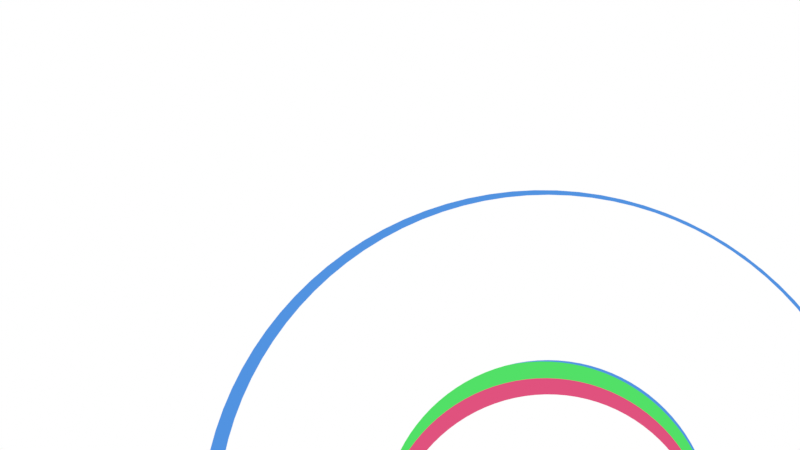 # Source: transition.blend  (saved by Blender 2.83.19; exported with 4.5.12 LTS)
import bpy
from mathutils import Matrix  # noqa: F401  (used for matrix-valued properties, if any)

bpy.ops.wm.read_factory_settings(use_empty=True)
scene = bpy.context.scene
scene.name = 'Scene'

# ---- collections
col_collection = bpy.data.collections.new('Collection'); scene.collection.children.link(col_collection)
col_logo = bpy.data.collections.new('logo'); col_collection.children.link(col_logo)

# ---- materials (node trees are filled in below, after node groups)
mat_black = bpy.data.materials.new('black')
mat_black.use_transparent_shadow = False
mat_black_001 = bpy.data.materials.new('black.001')
mat_black_001.use_transparent_shadow = False
mat_black_002 = bpy.data.materials.new('black.002')
mat_black_002.use_transparent_shadow = False
mat_black_003 = bpy.data.materials.new('black.003')
mat_black_003.use_transparent_shadow = False
mat_black_004 = bpy.data.materials.new('black.004')
mat_black_004.use_transparent_shadow = False
mat_black_005 = bpy.data.materials.new('black.005')
mat_black_005.use_transparent_shadow = False

# ---- material node trees
mat_black.use_nodes = True; mat_black.node_tree.nodes.clear()
_N = mat_black.node_tree.nodes; _L = mat_black.node_tree.links
n0 = _N.new('ShaderNodeOutputMaterial'); n0.name = 'Material Output'; n0.location = (300, 300)
n1 = _N.new('ShaderNodeEmission'); n1.name = 'Emission'; n1.location = (10, 300)
_L.new(n1.outputs[0], n0.inputs[0])
n0.is_active_output = True
mat_black_001.use_nodes = True; mat_black_001.node_tree.nodes.clear()
_N = mat_black_001.node_tree.nodes; _L = mat_black_001.node_tree.links
n0 = _N.new('ShaderNodeOutputMaterial'); n0.name = 'Material Output'; n0.location = (300, 300)
n1 = _N.new('ShaderNodeEmission'); n1.name = 'Emission'; n1.location = (10, 300)
n1.inputs[0].default_value = (0.08438, 0.2918, 0.7529, 1.0)
_L.new(n1.outputs[0], n0.inputs[0])
n0.is_active_output = True
mat_black_002.use_nodes = True; mat_black_002.node_tree.nodes.clear()
_N = mat_black_002.node_tree.nodes; _L = mat_black_002.node_tree.links
n0 = _N.new('ShaderNodeOutputMaterial'); n0.name = 'Material Output'; n0.location = (300, 300)
n1 = _N.new('ShaderNodeEmission'); n1.name = 'Emission'; n1.location = (10, 300)
n1.inputs[0].default_value = (0.08438, 0.2918, 0.7529, 1.0)
_L.new(n1.outputs[0], n0.inputs[0])
n0.is_active_output = True
mat_black_003.use_nodes = True; mat_black_003.node_tree.nodes.clear()
_N = mat_black_003.node_tree.nodes; _L = mat_black_003.node_tree.links
n0 = _N.new('ShaderNodeOutputMaterial'); n0.name = 'Material Output'; n0.location = (300, 300)
n1 = _N.new('ShaderNodeEmission'); n1.name = 'Emission'; n1.location = (10, 300)
n1.inputs[0].default_value = (0.08438, 0.7454, 0.1356, 1.0)
_L.new(n1.outputs[0], n0.inputs[0])
n0.is_active_output = True
mat_black_004.use_nodes = True; mat_black_004.node_tree.nodes.clear()
_N = mat_black_004.node_tree.nodes; _L = mat_black_004.node_tree.links
n0 = _N.new('ShaderNodeOutputMaterial'); n0.name = 'Material Output'; n0.location = (300, 300)
n1 = _N.new('ShaderNodeEmission'); n1.name = 'Emission'; n1.location = (10, 300)
n1.inputs[0].default_value = (0.7454, 0.08438, 0.2086, 1.0)
_L.new(n1.outputs[0], n0.inputs[0])
n0.is_active_output = True
mat_black_005.use_nodes = True; mat_black_005.node_tree.nodes.clear()
_N = mat_black_005.node_tree.nodes; _L = mat_black_005.node_tree.links
n0 = _N.new('ShaderNodeOutputMaterial'); n0.name = 'Material Output'; n0.location = (300, 300)
n1 = _N.new('ShaderNodeEmission'); n1.name = 'Emission'; n1.location = (10, 300)
n1.inputs[0].default_value = (0.7454, 0.08438, 0.2086, 1.0)
_L.new(n1.outputs[0], n0.inputs[0])
n0.is_active_output = True

# ---- world
world_world = bpy.data.worlds.new('World'); scene.world = world_world
world_world.color = (1.0, 1.0, 1.0)
world_world.use_sun_shadow = False
world_world.sun_shadow_jitter_overblur = 0.0

# ---- cameras
cam_camera_001 = bpy.data.cameras.new('Camera.001')
cam_camera_001.type = 'ORTHO'
cam_camera_001.ortho_scale = 4.91

# ---- curves / text
cu_path3075 = bpy.data.curves.new('path3075', 'CURVE')
cu_path3075.dimensions = '2D'
_sp = cu_path3075.splines.new('BEZIER'); _sp.bezier_points.add(7)
_sp.bezier_points.foreach_set('co', [-0.001505, 0.00301, 0.0, -0.00257, 0.002569, 0.0, -0.00301, 0.001505, 0.0, -0.00257, 0.0004408, 0.0, -0.001505, 0.0, 0.0, 0.0, 0.0, 0.0, 0.0, 0.001505, 0.0, -0.0004409, 0.002569, 0.0])
_sp.bezier_points.foreach_set('handle_left', [-0.001106, 0.00301, 0.0, -0.002287, 0.002851, 0.0, -0.00301, 0.001904, 0.0, -0.002852, 0.000723, 0.0, -0.001904, 0.0, 0.0, 0.0, 0.0, 0.0, 0.0, 0.001003, 0.0, -0.0001586, 0.002287, 0.0])
_sp.bezier_points.foreach_set('handle_right', [-0.001904, 0.00301, 0.0, -0.002852, 0.002287, 0.0, -0.00301, 0.001106, 0.0, -0.002287, 0.0001586, 0.0, -0.001505, 0.0, 0.0, 0.0, 0.0005016, 0.0, 0.0, 0.001904, 0.0, -0.0007232, 0.002851, 0.0])
for _p, _l, _r in zip(_sp.bezier_points, ['FREE', 'FREE', 'FREE', 'FREE', 'FREE', 'FREE', 'VECTOR', 'FREE'], ['FREE', 'FREE', 'FREE', 'FREE', 'FREE', 'VECTOR', 'FREE', 'FREE']): _p.handle_left_type = _l; _p.handle_right_type = _r
_sp.use_cyclic_u = True
_sp = cu_path3075.splines.new('BEZIER'); _sp.bezier_points.add(7)
_sp.bezier_points.foreach_set('co', [-0.001505, 0.002257, 0.0, -0.000973, 0.002037, 0.0, -0.0007526, 0.001505, 0.0, -0.000973, 0.0009728, 0.0, -0.001505, 0.0007525, 0.0, -0.002037, 0.0009728, 0.0, -0.002258, 0.001505, 0.0, -0.002037, 0.002037, 0.0])
_sp.bezier_points.foreach_set('handle_left', [-0.001705, 0.002257, 0.0, -0.001114, 0.002178, 0.0, -0.0007526, 0.001704, 0.0, -0.0008319, 0.001114, 0.0, -0.001306, 0.0007525, 0.0, -0.001896, 0.0008317, 0.0, -0.002258, 0.001305, 0.0, -0.002179, 0.001896, 0.0])
_sp.bezier_points.foreach_set('handle_right', [-0.001306, 0.002257, 0.0, -0.0008319, 0.001896, 0.0, -0.0007526, 0.001305, 0.0, -0.001114, 0.0008317, 0.0, -0.001705, 0.0007525, 0.0, -0.002179, 0.001114, 0.0, -0.002258, 0.001704, 0.0, -0.001896, 0.002178, 0.0])
_sp.use_cyclic_u = True
cu_path3075.materials.append(mat_black)
cu_path3075.use_path_clamp = True
cu_path3075.fill_mode = 'BOTH'
cu_path3082 = bpy.data.curves.new('path3082', 'CURVE')
cu_path3082.dimensions = '2D'
_sp = cu_path3082.splines.new('BEZIER'); _sp.bezier_points.add(7)
_sp.bezier_points.foreach_set('co', [0.0007526, -0.001505, 0.0, 0.001285, -0.001284, 0.0, 0.001505, -0.0007524, 0.0, 0.001285, -0.0002204, 0.0, 0.0007526, 0.0, 0.0, 0.0, 0.0, 0.0, 0.0, -0.0007524, 0.0, 0.0002204, -0.001284, 0.0])
_sp.bezier_points.foreach_set('handle_left', [0.000553, -0.001505, 0.0, 0.001144, -0.001426, 0.0, 0.001505, -0.000952, 0.0, 0.001426, -0.0003615, 0.0, 0.0009522, 0.0, 0.0, 0.0, 0.0, 0.0, 0.0, -0.0005016, 0.0, 7.929e-05, -0.001143, 0.0])
_sp.bezier_points.foreach_set('handle_right', [0.0009522, -0.001505, 0.0, 0.001426, -0.001143, 0.0, 0.001505, -0.0005529, 0.0, 0.001144, -7.927e-05, 0.0, 0.0007526, 0.0, 0.0, 0.0, -0.0002508, 0.0, 0.0, -0.000952, 0.0, 0.0003616, -0.001426, 0.0])
for _p, _l, _r in zip(_sp.bezier_points, ['FREE', 'FREE', 'FREE', 'FREE', 'FREE', 'FREE', 'VECTOR', 'FREE'], ['FREE', 'FREE', 'FREE', 'FREE', 'FREE', 'VECTOR', 'FREE', 'FREE']): _p.handle_left_type = _l; _p.handle_right_type = _r
_sp.use_cyclic_u = True
cu_path3082.materials.append(mat_black)
cu_path3082.use_path_clamp = True
cu_path3082.fill_mode = 'BOTH'
cu_path3075_001 = bpy.data.curves.new('path3075.001', 'CURVE')
cu_path3075_001.dimensions = '2D'
_sp = cu_path3075_001.splines.new('BEZIER'); _sp.bezier_points.add(7)
_sp.bezier_points.foreach_set('co', [-0.001505, 0.00301, 0.0, -0.00257, 0.002569, 0.0, -0.00301, 0.001505, 0.0, -0.00257, 0.0004408, 0.0, -0.001505, 0.0, 0.0, 0.0, 0.0, 0.0, 0.0, 0.001505, 0.0, -0.0004409, 0.002569, 0.0])
_sp.bezier_points.foreach_set('handle_left', [-0.001106, 0.00301, 0.0, -0.002287, 0.002851, 0.0, -0.00301, 0.001904, 0.0, -0.002852, 0.000723, 0.0, -0.001904, 0.0, 0.0, 0.0, 0.0, 0.0, 0.0, 0.001003, 0.0, -0.0001586, 0.002287, 0.0])
_sp.bezier_points.foreach_set('handle_right', [-0.001904, 0.00301, 0.0, -0.002852, 0.002287, 0.0, -0.00301, 0.001106, 0.0, -0.002287, 0.0001586, 0.0, -0.001505, 0.0, 0.0, 0.0, 0.0005016, 0.0, 0.0, 0.001904, 0.0, -0.0007232, 0.002851, 0.0])
for _p, _l, _r in zip(_sp.bezier_points, ['FREE', 'FREE', 'FREE', 'FREE', 'FREE', 'FREE', 'VECTOR', 'FREE'], ['FREE', 'FREE', 'FREE', 'FREE', 'FREE', 'VECTOR', 'FREE', 'FREE']): _p.handle_left_type = _l; _p.handle_right_type = _r
_sp.use_cyclic_u = True
_sp = cu_path3075_001.splines.new('BEZIER'); _sp.bezier_points.add(7)
_sp.bezier_points.foreach_set('co', [-0.001505, 0.002257, 0.0, -0.000973, 0.002037, 0.0, -0.0007526, 0.001505, 0.0, -0.000973, 0.0009728, 0.0, -0.001505, 0.0007525, 0.0, -0.002037, 0.0009728, 0.0, -0.002258, 0.001505, 0.0, -0.002037, 0.002037, 0.0])
_sp.bezier_points.foreach_set('handle_left', [-0.001705, 0.002257, 0.0, -0.001114, 0.002178, 0.0, -0.0007526, 0.001704, 0.0, -0.0008319, 0.001114, 0.0, -0.001306, 0.0007525, 0.0, -0.001896, 0.0008317, 0.0, -0.002258, 0.001305, 0.0, -0.002179, 0.001896, 0.0])
_sp.bezier_points.foreach_set('handle_right', [-0.001306, 0.002257, 0.0, -0.0008319, 0.001896, 0.0, -0.0007526, 0.001305, 0.0, -0.001114, 0.0008317, 0.0, -0.001705, 0.0007525, 0.0, -0.002179, 0.001114, 0.0, -0.002258, 0.001704, 0.0, -0.001896, 0.002178, 0.0])
_sp.use_cyclic_u = True
cu_path3075_001.materials.append(mat_black_001)
cu_path3075_001.use_path_clamp = True
cu_path3075_001.fill_mode = 'BOTH'
cu_path3082_001 = bpy.data.curves.new('path3082.001', 'CURVE')
cu_path3082_001.dimensions = '2D'
_sp = cu_path3082_001.splines.new('BEZIER'); _sp.bezier_points.add(7)
_sp.bezier_points.foreach_set('co', [0.0007526, -0.001505, 0.0, 0.001285, -0.001284, 0.0, 0.001505, -0.0007524, 0.0, 0.001285, -0.0002204, 0.0, 0.0007526, 0.0, 0.0, 0.0, 0.0, 0.0, 0.0, -0.0007524, 0.0, 0.0002204, -0.001284, 0.0])
_sp.bezier_points.foreach_set('handle_left', [0.000553, -0.001505, 0.0, 0.001144, -0.001426, 0.0, 0.001505, -0.000952, 0.0, 0.001426, -0.0003615, 0.0, 0.0009522, 0.0, 0.0, 0.0, 0.0, 0.0, 0.0, -0.0005016, 0.0, 7.929e-05, -0.001143, 0.0])
_sp.bezier_points.foreach_set('handle_right', [0.0009522, -0.001505, 0.0, 0.001426, -0.001143, 0.0, 0.001505, -0.0005529, 0.0, 0.001144, -7.927e-05, 0.0, 0.0007526, 0.0, 0.0, 0.0, -0.0002508, 0.0, 0.0, -0.000952, 0.0, 0.0003616, -0.001426, 0.0])
for _p, _l, _r in zip(_sp.bezier_points, ['FREE', 'FREE', 'FREE', 'FREE', 'FREE', 'FREE', 'VECTOR', 'FREE'], ['FREE', 'FREE', 'FREE', 'FREE', 'FREE', 'VECTOR', 'FREE', 'FREE']): _p.handle_left_type = _l; _p.handle_right_type = _r
_sp.use_cyclic_u = True
cu_path3082_001.materials.append(mat_black_002)
cu_path3082_001.use_path_clamp = True
cu_path3082_001.fill_mode = 'BOTH'
cu_path3075_002 = bpy.data.curves.new('path3075.002', 'CURVE')
cu_path3075_002.dimensions = '2D'
_sp = cu_path3075_002.splines.new('BEZIER'); _sp.bezier_points.add(7)
_sp.bezier_points.foreach_set('co', [-0.001505, 0.00301, 0.0, -0.00257, 0.002569, 0.0, -0.00301, 0.001505, 0.0, -0.00257, 0.0004408, 0.0, -0.001505, 0.0, 0.0, 0.0, 0.0, 0.0, 0.0, 0.001505, 0.0, -0.0004409, 0.002569, 0.0])
_sp.bezier_points.foreach_set('handle_left', [-0.001106, 0.00301, 0.0, -0.002287, 0.002851, 0.0, -0.00301, 0.001904, 0.0, -0.002852, 0.000723, 0.0, -0.001904, 0.0, 0.0, 0.0, 0.0, 0.0, 0.0, 0.001003, 0.0, -0.0001586, 0.002287, 0.0])
_sp.bezier_points.foreach_set('handle_right', [-0.001904, 0.00301, 0.0, -0.002852, 0.002287, 0.0, -0.00301, 0.001106, 0.0, -0.002287, 0.0001586, 0.0, -0.001505, 0.0, 0.0, 0.0, 0.0005016, 0.0, 0.0, 0.001904, 0.0, -0.0007232, 0.002851, 0.0])
for _p, _l, _r in zip(_sp.bezier_points, ['FREE', 'FREE', 'FREE', 'FREE', 'FREE', 'FREE', 'VECTOR', 'FREE'], ['FREE', 'FREE', 'FREE', 'FREE', 'FREE', 'VECTOR', 'FREE', 'FREE']): _p.handle_left_type = _l; _p.handle_right_type = _r
_sp.use_cyclic_u = True
_sp = cu_path3075_002.splines.new('BEZIER'); _sp.bezier_points.add(7)
_sp.bezier_points.foreach_set('co', [-0.001505, 0.002257, 0.0, -0.000973, 0.002037, 0.0, -0.0007526, 0.001505, 0.0, -0.000973, 0.0009728, 0.0, -0.001505, 0.0007525, 0.0, -0.002037, 0.0009728, 0.0, -0.002258, 0.001505, 0.0, -0.002037, 0.002037, 0.0])
_sp.bezier_points.foreach_set('handle_left', [-0.001705, 0.002257, 0.0, -0.001114, 0.002178, 0.0, -0.0007526, 0.001704, 0.0, -0.0008319, 0.001114, 0.0, -0.001306, 0.0007525, 0.0, -0.001896, 0.0008317, 0.0, -0.002258, 0.001305, 0.0, -0.002179, 0.001896, 0.0])
_sp.bezier_points.foreach_set('handle_right', [-0.001306, 0.002257, 0.0, -0.0008319, 0.001896, 0.0, -0.0007526, 0.001305, 0.0, -0.001114, 0.0008317, 0.0, -0.001705, 0.0007525, 0.0, -0.002179, 0.001114, 0.0, -0.002258, 0.001704, 0.0, -0.001896, 0.002178, 0.0])
_sp.use_cyclic_u = True
cu_path3075_002.materials.append(mat_black_003)
cu_path3075_002.use_path_clamp = True
cu_path3075_002.fill_mode = 'BOTH'
cu_path3082_002 = bpy.data.curves.new('path3082.002', 'CURVE')
cu_path3082_002.dimensions = '2D'
_sp = cu_path3082_002.splines.new('BEZIER'); _sp.bezier_points.add(7)
_sp.bezier_points.foreach_set('co', [0.0007526, -0.001505, 0.0, 0.001285, -0.001284, 0.0, 0.001505, -0.0007524, 0.0, 0.001285, -0.0002204, 0.0, 0.0007526, 0.0, 0.0, 0.0, 0.0, 0.0, 0.0, -0.0007524, 0.0, 0.0002204, -0.001284, 0.0])
_sp.bezier_points.foreach_set('handle_left', [0.000553, -0.001505, 0.0, 0.001144, -0.001426, 0.0, 0.001505, -0.000952, 0.0, 0.001426, -0.0003615, 0.0, 0.0009522, 0.0, 0.0, 0.0, 0.0, 0.0, 0.0, -0.0005016, 0.0, 7.929e-05, -0.001143, 0.0])
_sp.bezier_points.foreach_set('handle_right', [0.0009522, -0.001505, 0.0, 0.001426, -0.001143, 0.0, 0.001505, -0.0005529, 0.0, 0.001144, -7.927e-05, 0.0, 0.0007526, 0.0, 0.0, 0.0, -0.0002508, 0.0, 0.0, -0.000952, 0.0, 0.0003616, -0.001426, 0.0])
for _p, _l, _r in zip(_sp.bezier_points, ['FREE', 'FREE', 'FREE', 'FREE', 'FREE', 'FREE', 'VECTOR', 'FREE'], ['FREE', 'FREE', 'FREE', 'FREE', 'FREE', 'VECTOR', 'FREE', 'FREE']): _p.handle_left_type = _l; _p.handle_right_type = _r
_sp.use_cyclic_u = True
cu_path3082_002.materials.append(mat_black_003)
cu_path3082_002.use_path_clamp = True
cu_path3082_002.fill_mode = 'BOTH'
cu_path3075_003 = bpy.data.curves.new('path3075.003', 'CURVE')
cu_path3075_003.dimensions = '2D'
_sp = cu_path3075_003.splines.new('BEZIER'); _sp.bezier_points.add(7)
_sp.bezier_points.foreach_set('co', [-0.001505, 0.00301, 0.0, -0.00257, 0.002569, 0.0, -0.00301, 0.001505, 0.0, -0.00257, 0.0004408, 0.0, -0.001505, 0.0, 0.0, 0.0, 0.0, 0.0, 0.0, 0.001505, 0.0, -0.0004409, 0.002569, 0.0])
_sp.bezier_points.foreach_set('handle_left', [-0.001106, 0.00301, 0.0, -0.002287, 0.002851, 0.0, -0.00301, 0.001904, 0.0, -0.002852, 0.000723, 0.0, -0.001904, 0.0, 0.0, 0.0, 0.0, 0.0, 0.0, 0.001003, 0.0, -0.0001586, 0.002287, 0.0])
_sp.bezier_points.foreach_set('handle_right', [-0.001904, 0.00301, 0.0, -0.002852, 0.002287, 0.0, -0.00301, 0.001106, 0.0, -0.002287, 0.0001586, 0.0, -0.001505, 0.0, 0.0, 0.0, 0.0005016, 0.0, 0.0, 0.001904, 0.0, -0.0007232, 0.002851, 0.0])
for _p, _l, _r in zip(_sp.bezier_points, ['FREE', 'FREE', 'FREE', 'FREE', 'FREE', 'FREE', 'VECTOR', 'FREE'], ['FREE', 'FREE', 'FREE', 'FREE', 'FREE', 'VECTOR', 'FREE', 'FREE']): _p.handle_left_type = _l; _p.handle_right_type = _r
_sp.use_cyclic_u = True
_sp = cu_path3075_003.splines.new('BEZIER'); _sp.bezier_points.add(7)
_sp.bezier_points.foreach_set('co', [-0.001505, 0.002257, 0.0, -0.000973, 0.002037, 0.0, -0.0007526, 0.001505, 0.0, -0.000973, 0.0009728, 0.0, -0.001505, 0.0007525, 0.0, -0.002037, 0.0009728, 0.0, -0.002258, 0.001505, 0.0, -0.002037, 0.002037, 0.0])
_sp.bezier_points.foreach_set('handle_left', [-0.001705, 0.002257, 0.0, -0.001114, 0.002178, 0.0, -0.0007526, 0.001704, 0.0, -0.0008319, 0.001114, 0.0, -0.001306, 0.0007525, 0.0, -0.001896, 0.0008317, 0.0, -0.002258, 0.001305, 0.0, -0.002179, 0.001896, 0.0])
_sp.bezier_points.foreach_set('handle_right', [-0.001306, 0.002257, 0.0, -0.0008319, 0.001896, 0.0, -0.0007526, 0.001305, 0.0, -0.001114, 0.0008317, 0.0, -0.001705, 0.0007525, 0.0, -0.002179, 0.001114, 0.0, -0.002258, 0.001704, 0.0, -0.001896, 0.002178, 0.0])
_sp.use_cyclic_u = True
cu_path3075_003.materials.append(mat_black_004)
cu_path3075_003.use_path_clamp = True
cu_path3075_003.fill_mode = 'BOTH'
cu_path3082_003 = bpy.data.curves.new('path3082.003', 'CURVE')
cu_path3082_003.dimensions = '2D'
_sp = cu_path3082_003.splines.new('BEZIER'); _sp.bezier_points.add(7)
_sp.bezier_points.foreach_set('co', [0.0007526, -0.001505, 0.0, 0.001285, -0.001284, 0.0, 0.001505, -0.0007524, 0.0, 0.001285, -0.0002204, 0.0, 0.0007526, 0.0, 0.0, 0.0, 0.0, 0.0, 0.0, -0.0007524, 0.0, 0.0002204, -0.001284, 0.0])
_sp.bezier_points.foreach_set('handle_left', [0.000553, -0.001505, 0.0, 0.001144, -0.001426, 0.0, 0.001505, -0.000952, 0.0, 0.001426, -0.0003615, 0.0, 0.0009522, 0.0, 0.0, 0.0, 0.0, 0.0, 0.0, -0.0005016, 0.0, 7.929e-05, -0.001143, 0.0])
_sp.bezier_points.foreach_set('handle_right', [0.0009522, -0.001505, 0.0, 0.001426, -0.001143, 0.0, 0.001505, -0.0005529, 0.0, 0.001144, -7.927e-05, 0.0, 0.0007526, 0.0, 0.0, 0.0, -0.0002508, 0.0, 0.0, -0.000952, 0.0, 0.0003616, -0.001426, 0.0])
for _p, _l, _r in zip(_sp.bezier_points, ['FREE', 'FREE', 'FREE', 'FREE', 'FREE', 'FREE', 'VECTOR', 'FREE'], ['FREE', 'FREE', 'FREE', 'FREE', 'FREE', 'VECTOR', 'FREE', 'FREE']): _p.handle_left_type = _l; _p.handle_right_type = _r
_sp.use_cyclic_u = True
cu_path3082_003.materials.append(mat_black_005)
cu_path3082_003.use_path_clamp = True
cu_path3082_003.fill_mode = 'BOTH'

# ---- objects
ob_objects_002 = bpy.data.objects.new('OBJECTS.002', None)
ob_camera = bpy.data.objects.new('Camera', cam_camera_001)
ob_objects = bpy.data.objects.new('OBJECTS', None)
ob_objects_001 = bpy.data.objects.new('OBJECTS.001', None)
ob_logo = bpy.data.objects.new('LOGO', None)
ob_path3075 = bpy.data.objects.new('path3075', cu_path3075)
ob_path3082 = bpy.data.objects.new('path3082', cu_path3082)
ob_logo_001 = bpy.data.objects.new('LOGO.001', None)
ob_path3075_001 = bpy.data.objects.new('path3075.001', cu_path3075_001)
ob_path3082_001 = bpy.data.objects.new('path3082.001', cu_path3082_001)
ob_logo_002 = bpy.data.objects.new('LOGO.002', None)
ob_path3075_002 = bpy.data.objects.new('path3075.002', cu_path3075_002)
ob_path3082_002 = bpy.data.objects.new('path3082.002', cu_path3082_002)
ob_logo_003 = bpy.data.objects.new('LOGO.003', None)
ob_path3075_003 = bpy.data.objects.new('path3075.003', cu_path3075_003)
ob_path3082_003 = bpy.data.objects.new('path3082.003', cu_path3082_003)

# ---- transforms, parenting, visibility, modifiers, constraints
ob_objects_002.location = (0.6156, -0.5243, -0.3972)
ob_objects_002.show_name = True
ob_objects_002.show_in_front = True
ob_objects_002.lineart.crease_threshold = 0.0
ob_camera.location = (0.0, 0.0, 6.838)
ob_camera.lineart.crease_threshold = 0.0
ob_objects.location = (0.2774, -0.2112, -0.04814)
ob_objects.show_name = True
ob_objects.show_in_front = True
ob_objects.lineart.crease_threshold = 0.0
ob_objects_001.location = (1.624, -1.458, -0.1398)
ob_objects_001.show_name = True
ob_objects_001.show_in_front = True
ob_objects_001.lineart.crease_threshold = 0.0
ob_logo.location = (2.663, -2.471, 0.0)
ob_logo.rotation_euler = (0.0, 0.0, -5.828)
ob_logo.scale = (1.863, 1.863, 1.863)
ob_logo.show_name = True
ob_logo.show_in_front = True
ob_logo.lineart.crease_threshold = 0.0
ob_path3075.parent = ob_logo
ob_path3075.location = (0.3904, -0.3722, 0.0)
ob_path3075.scale = (723.8, 723.8, 723.8)
ob_path3075.lineart.crease_threshold = 0.0
ob_path3082.parent = ob_logo
ob_path3082.location = (0.0, 0.0, 0.0)
ob_path3082.scale = (2158.0, 2158.0, 2158.0)
ob_path3082.lineart.crease_threshold = 0.0
ob_logo_001.parent = ob_objects
ob_logo_001.matrix_parent_inverse = Matrix(((1.0, -0.0, -0.0, -0.2774), (-0.0, 1.0, 0.0, 0.2112), (-0.0, -0.0, 1.0, -0.0), (-0.0, 0.0, -0.0, 1.0)))
ob_logo_001.location = (2.672, -2.477, 0.0)
ob_logo_001.rotation_euler = (0.0, 0.0, -5.801)
ob_logo_001.scale = (1.863, 1.863, 1.863)
ob_logo_001.show_name = True
ob_logo_001.show_in_front = True
ob_logo_001.lineart.crease_threshold = 0.0
ob_path3075_001.parent = ob_logo_001
ob_path3075_001.location = (0.421, -0.4014, 0.0)
ob_path3075_001.scale = (749.9, 749.9, 749.9)
ob_path3075_001.lineart.crease_threshold = 0.0
ob_path3082_001.parent = ob_logo_001
ob_path3082_001.location = (0.0, 0.0, 0.0)
ob_path3082_001.scale = (2158.0, 2158.0, 2158.0)
ob_path3082_001.lineart.crease_threshold = 0.0
ob_logo_002.parent = ob_objects_001
ob_logo_002.matrix_parent_inverse = Matrix(((1.0, -0.0, -0.0, -1.624), (-0.0, 1.0, 0.0, 1.458), (-0.0, -0.0, 1.0, -0.0), (-0.0, 0.0, -0.0, 1.0)))
ob_logo_002.location = (2.68, -2.484, 0.0)
ob_logo_002.rotation_euler = (0.0, 0.0, -5.773)
ob_logo_002.scale = (1.863, 1.863, 1.863)
ob_logo_002.show_name = True
ob_logo_002.show_in_front = True
ob_logo_002.lineart.crease_threshold = 0.0
ob_path3075_002.parent = ob_logo_002
ob_path3075_002.location = (0.3904, -0.3722, 0.0)
ob_path3075_002.scale = (723.8, 723.8, 723.8)
ob_path3075_002.lineart.crease_threshold = 0.0
ob_path3082_002.parent = ob_logo_002
ob_path3082_002.location = (0.0, 0.0, 0.0)
ob_path3082_002.scale = (2158.0, 2158.0, 2158.0)
ob_path3082_002.lineart.crease_threshold = 0.0
ob_logo_003.parent = ob_objects_002
ob_logo_003.matrix_parent_inverse = Matrix(((1.0, -0.0, -0.0, -0.6156), (-0.0, 1.0, 0.0, 0.5243), (-0.0, -0.0, 1.0, -0.0), (-0.0, 0.0, -0.0, 1.0)))
ob_logo_003.location = (2.688, -2.49, 0.0)
ob_logo_003.rotation_euler = (0.0, 0.0, -5.745)
ob_logo_003.scale = (1.863, 1.863, 1.863)
ob_logo_003.show_name = True
ob_logo_003.show_in_front = True
ob_logo_003.lineart.crease_threshold = 0.0
ob_path3075_003.parent = ob_logo_003
ob_path3075_003.location = (0.3607, -0.3439, 0.0)
ob_path3075_003.scale = (698.3, 698.3, 698.3)
ob_path3075_003.lineart.crease_threshold = 0.0
ob_path3082_003.parent = ob_logo_003
ob_path3082_003.location = (0.0, 0.0, 0.0)
ob_path3082_003.scale = (2158.0, 2158.0, 2158.0)
ob_path3082_003.lineart.crease_threshold = 0.0

# ---- collection membership
scene.collection.objects.link(ob_objects_002)
col_collection.objects.link(ob_camera)
col_collection.objects.link(ob_objects)
col_collection.objects.link(ob_objects_001)
col_logo.objects.link(ob_logo)
col_logo.objects.link(ob_path3075)
col_logo.objects.link(ob_path3082)
col_logo.objects.link(ob_logo_001)
col_logo.objects.link(ob_path3075_001)
col_logo.objects.link(ob_path3082_001)
col_logo.objects.link(ob_logo_002)
col_logo.objects.link(ob_path3075_002)
col_logo.objects.link(ob_path3082_002)
col_logo.objects.link(ob_logo_003)
col_logo.objects.link(ob_path3075_003)
col_logo.objects.link(ob_path3082_003)

# ---- scene / render settings (as saved in the file)
scene.camera = ob_camera
scene.frame_start = 1; scene.frame_end = 186; scene.frame_set(117)
scene.render.engine = 'BLENDER_EEVEE_NEXT'
scene.render.image_settings.file_format = 'FFMPEG'
scene.render.fps = 60
scene.render.film_transparent = True
scene.cycles.use_denoising = False
scene.cycles.samples = 128
scene.cycles.sampling_pattern = 'TABULATED_SOBOL'
scene.cycles.use_adaptive_sampling = False
scene.cycles.use_light_tree = False
scene.view_settings.view_transform = 'Standard'
bpy.context.view_layer.update()
